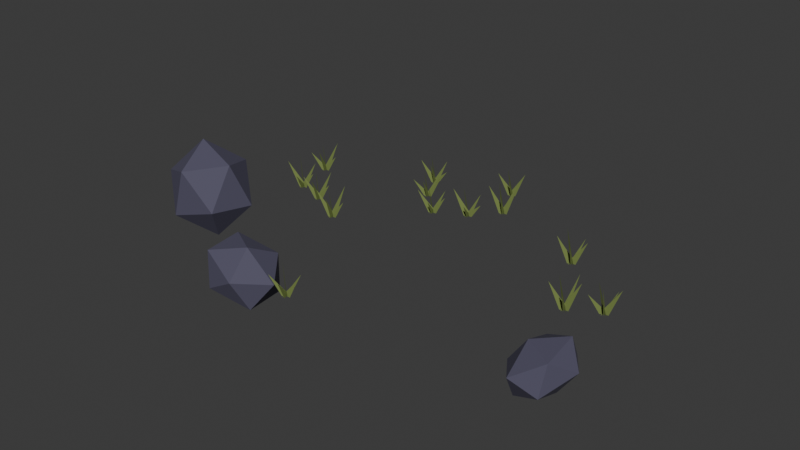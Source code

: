 # Source: Decors.blend  (saved by Blender 4.3.34; exported with 4.5.12 LTS)
import bpy
from mathutils import Matrix  # noqa: F401  (used for matrix-valued properties, if any)

bpy.ops.wm.read_factory_settings(use_empty=True)
scene = bpy.context.scene
scene.name = 'Decors'

# ---- materials (node trees are filled in below, after node groups)
mat_grass = bpy.data.materials.new('Grass')
mat_grass.diffuse_color = (0.1873, 0.2429, 0.06372, 1.0)
mat_stone = bpy.data.materials.new('Stone')
mat_stone.diffuse_color = (0.07829, 0.07324, 0.1193, 1.0)

# ---- material node trees
mat_grass.use_nodes = True; mat_grass.node_tree.nodes.clear()
_N = mat_grass.node_tree.nodes; _L = mat_grass.node_tree.links
n0 = _N.new('ShaderNodeBsdfPrincipled'); n0.name = 'Principled BSDF'; n0.location = (10, 300)
n0.inputs[0].default_value = (0.1873, 0.2429, 0.06372, 1.0)
n0.inputs[2].default_value = 0.83
n0.inputs[27].default_value = (0.1873, 0.2429, 0.06372, 1.0)
n1 = _N.new('ShaderNodeOutputMaterial'); n1.name = 'Material Output'; n1.location = (300, 300)
_L.new(n0.outputs[0], n1.inputs[0])
n1.is_active_output = True
mat_stone.use_nodes = True; mat_stone.node_tree.nodes.clear()
_N = mat_stone.node_tree.nodes; _L = mat_stone.node_tree.links
n0 = _N.new('ShaderNodeBsdfPrincipled'); n0.name = 'Principled BSDF'; n0.location = (10, 300)
n0.inputs[0].default_value = (0.07829, 0.07324, 0.1193, 1.0)
n0.inputs[2].default_value = 0.83
n0.inputs[27].default_value = (0.07829, 0.07324, 0.1193, 1.0)
n1 = _N.new('ShaderNodeOutputMaterial'); n1.name = 'Material Output'; n1.location = (300, 300)
_L.new(n0.outputs[0], n1.inputs[0])
n1.is_active_output = True

# ---- world
world_world = bpy.data.worlds.new('World'); scene.world = world_world
world_world.use_nodes = True; world_world.node_tree.nodes.clear()
_N = world_world.node_tree.nodes; _L = world_world.node_tree.links
n0 = _N.new('ShaderNodeOutputWorld'); n0.name = 'World Output'; n0.location = (300, 300)
n1 = _N.new('ShaderNodeBackground'); n1.name = 'Background'; n1.location = (10, 300)
n1.inputs[0].default_value = (0.05088, 0.05088, 0.05088, 1.0)
_L.new(n1.outputs[0], n0.inputs[0])
n0.is_active_output = True
world_world.color = (0.18, 0.18, 0.23)
world_world.sun_shadow_jitter_overblur = 0.0

# ---- meshes
me_grass_00 = bpy.data.meshes.new('Grass_00')
me_grass_00.from_pydata([(-0.1903, -1.925, 0.03), (-0.08032, -1.925, 0.03), (0.06468, -1.925, 0.3201), (-0.1523, -1.977, 0.03), (-0.1183, -1.872, 0.03), (-0.07352, -1.734, 0.2554), (-0.09083, -1.957, 0.03), (-0.1798, -1.892, 0.03), (-0.2971, -1.807, 0.3861), (-0.09083, -1.892, 0.03), (-0.1798, -1.957, 0.03), (-0.2971, -2.042, 0.3126), (-0.1523, -1.872, 0.03), (-0.1183, -1.977, 0.03), (-0.07352, -2.115, 0.3091)], [], [(0, 1, 2), (3, 4, 5), (6, 7, 8), (9, 10, 11), (12, 13, 14)])
me_grass_00.materials.append(mat_grass)
me_grass_00.update()
me_grass_02 = bpy.data.meshes.new('Grass_02')
me_grass_02.from_pydata([(-0.6064, 1.213, 0.03), (-0.4964, 1.213, 0.03), (-0.3514, 1.213, 0.3298), (-0.5684, 1.161, 0.03), (-0.5344, 1.266, 0.03), (-0.4896, 1.404, 0.3285), (-0.5069, 1.181, 0.03), (-0.5959, 1.246, 0.03), (-0.7132, 1.331, 0.305), (-0.5069, 1.246, 0.03), (-0.5959, 1.181, 0.03), (-0.7132, 1.096, 0.268), (-0.5684, 1.266, 0.03), (-0.5344, 1.161, 0.03), (-0.4896, 1.023, 0.3325)], [], [(0, 1, 2), (3, 4, 5), (6, 7, 8), (9, 10, 11), (12, 13, 14)])
me_grass_02.materials.append(mat_grass)
me_grass_02.update()
me_grass_05 = bpy.data.meshes.new('Grass_05')
me_grass_05.from_pydata([(-0.8008, 1.62, 0.03), (-0.6908, 1.62, 0.03), (-0.5458, 1.62, 0.2401), (-0.7628, 1.567, 0.03), (-0.7288, 1.672, 0.03), (-0.684, 1.81, 0.3031), (-0.7013, 1.587, 0.03), (-0.7903, 1.652, 0.03), (-0.9076, 1.737, 0.3346), (-0.7013, 1.652, 0.03), (-0.7903, 1.587, 0.03), (-0.9076, 1.502, 0.3676), (-0.7628, 1.672, 0.03), (-0.7288, 1.567, 0.03), (-0.684, 1.429, 0.384)], [], [(0, 1, 2), (3, 4, 5), (6, 7, 8), (9, 10, 11), (12, 13, 14)])
me_grass_05.materials.append(mat_grass)
me_grass_05.update()
me_grass_06 = bpy.data.meshes.new('Grass_06')
me_grass_06.from_pydata([(-2.11, 0.3308, 0.03), (-2.0, 0.3308, 0.03), (-1.855, 0.3308, 0.287), (-2.072, 0.2785, 0.03), (-2.038, 0.3831, 0.03), (-1.993, 0.521, 0.3441), (-2.01, 0.2985, 0.03), (-2.099, 0.3631, 0.03), (-2.216, 0.4483, 0.4383), (-2.01, 0.3631, 0.03), (-2.099, 0.2985, 0.03), (-2.216, 0.2132, 0.4151), (-2.072, 0.3831, 0.03), (-2.038, 0.2785, 0.03), (-1.993, 0.1406, 0.2773)], [], [(0, 1, 2), (3, 4, 5), (6, 7, 8), (9, 10, 11), (12, 13, 14)])
me_grass_06.materials.append(mat_grass)
me_grass_06.update()
me_grass_07 = bpy.data.meshes.new('Grass_07')
me_grass_07.from_pydata([(1.916, 0.837, 0.03), (2.026, 0.837, 0.03), (2.171, 0.837, 0.3792), (1.954, 0.7847, 0.03), (1.988, 0.8893, 0.03), (2.033, 1.027, 0.3137), (2.016, 0.8047, 0.03), (1.927, 0.8693, 0.03), (1.81, 0.9545, 0.4201), (2.016, 0.8693, 0.03), (1.927, 0.8047, 0.03), (1.81, 0.7194, 0.4053), (1.954, 0.8893, 0.03), (1.988, 0.7847, 0.03), (2.033, 0.6468, 0.388)], [], [(0, 1, 2), (3, 4, 5), (6, 7, 8), (9, 10, 11), (12, 13, 14)])
me_grass_07.materials.append(mat_grass)
me_grass_07.update()
me_grass_08 = bpy.data.meshes.new('Grass_08')
me_grass_08.from_pydata([(0.1827, 1.065, 0.03), (0.2927, 1.065, 0.03), (0.4377, 1.065, 0.2454), (0.2207, 1.012, 0.03), (0.2546, 1.117, 0.03), (0.2995, 1.255, 0.2939), (0.2821, 1.032, 0.03), (0.1932, 1.097, 0.03), (0.07585, 1.182, 0.3445), (0.2821, 1.097, 0.03), (0.1932, 1.032, 0.03), (0.07585, 0.9472, 0.4269), (0.2207, 1.117, 0.03), (0.2546, 1.012, 0.03), (0.2995, 0.8746, 0.256)], [], [(0, 1, 2), (3, 4, 5), (6, 7, 8), (9, 10, 11), (12, 13, 14)])
me_grass_08.materials.append(mat_grass)
me_grass_08.update()
me_grass_09 = bpy.data.meshes.new('Grass_09')
me_grass_09.from_pydata([(-2.266, 0.9491, 0.03), (-2.156, 0.9491, 0.03), (-2.011, 0.9491, 0.2828), (-2.228, 0.8968, 0.03), (-2.194, 1.001, 0.03), (-2.149, 1.139, 0.3932), (-2.167, 0.9168, 0.03), (-2.256, 0.9815, 0.03), (-2.373, 1.067, 0.3488), (-2.167, 0.9815, 0.03), (-2.256, 0.9168, 0.03), (-2.373, 0.8316, 0.2937), (-2.228, 1.001, 0.03), (-2.194, 0.8968, 0.03), (-2.149, 0.7589, 0.3843)], [], [(0, 1, 2), (3, 4, 5), (6, 7, 8), (9, 10, 11), (12, 13, 14)])
me_grass_09.materials.append(mat_grass)
me_grass_09.update()
me_grass_10 = bpy.data.meshes.new('Grass_10')
me_grass_10.from_pydata([(2.821, 0.07216, 0.03), (2.931, 0.07216, 0.03), (3.076, 0.07216, 0.4094), (2.859, 0.01985, 0.03), (2.893, 0.1245, 0.03), (2.937, 0.2624, 0.2634), (2.92, 0.03983, 0.03), (2.831, 0.1045, 0.03), (2.714, 0.1897, 0.3335), (2.92, 0.1045, 0.03), (2.831, 0.03983, 0.03), (2.714, -0.04539, 0.2787), (2.859, 0.1245, 0.03), (2.893, 0.01985, 0.03), (2.937, -0.118, 0.4508)], [], [(0, 1, 2), (3, 4, 5), (6, 7, 8), (9, 10, 11), (12, 13, 14)])
me_grass_10.materials.append(mat_grass)
me_grass_10.update()
me_grass_11 = bpy.data.meshes.new('Grass_11')
me_grass_11.from_pydata([(-1.173, -0.09124, 0.03), (-1.063, -0.09124, 0.03), (-0.9184, -0.09124, 0.2948), (-1.135, -0.1436, 0.03), (-1.101, -0.03894, 0.03), (-1.057, 0.09897, 0.4266), (-1.074, -0.1236, 0.03), (-1.163, -0.05892, 0.03), (-1.28, 0.02631, 0.3404), (-1.074, -0.05892, 0.03), (-1.163, -0.1236, 0.03), (-1.28, -0.2088, 0.4163), (-1.135, -0.03894, 0.03), (-1.101, -0.1436, 0.03), (-1.057, -0.2815, 0.3869)], [], [(0, 1, 2), (3, 4, 5), (6, 7, 8), (9, 10, 11), (12, 13, 14)])
me_grass_11.materials.append(mat_grass)
me_grass_11.update()
me_grass_12 = bpy.data.meshes.new('Grass_12')
me_grass_12.from_pydata([(2.426, -0.1362, 0.03), (2.536, -0.1362, 0.03), (2.681, -0.1362, 0.449), (2.464, -0.1885, 0.03), (2.498, -0.08387, 0.03), (2.543, 0.05403, 0.4361), (2.526, -0.1685, 0.03), (2.437, -0.1039, 0.03), (2.32, -0.01862, 0.3748), (2.526, -0.1039, 0.03), (2.437, -0.1685, 0.03), (2.32, -0.2537, 0.3982), (2.464, -0.08387, 0.03), (2.498, -0.1885, 0.03), (2.543, -0.3264, 0.3511)], [], [(0, 1, 2), (3, 4, 5), (6, 7, 8), (9, 10, 11), (12, 13, 14)])
me_grass_12.materials.append(mat_grass)
me_grass_12.update()
me_grass_15 = bpy.data.meshes.new('Grass_15')
me_grass_15.from_pydata([(-1.682, 0.188, 0.03), (-1.572, 0.188, 0.03), (-1.427, 0.188, 0.2944), (-1.644, 0.1357, 0.03), (-1.61, 0.2403, 0.03), (-1.565, 0.3782, 0.3803), (-1.583, 0.1557, 0.03), (-1.672, 0.2203, 0.03), (-1.789, 0.3056, 0.4085), (-1.583, 0.2203, 0.03), (-1.672, 0.1557, 0.03), (-1.789, 0.07046, 0.3547), (-1.644, 0.2403, 0.03), (-1.61, 0.1357, 0.03), (-1.565, -0.002198, 0.3779)], [], [(0, 1, 2), (3, 4, 5), (6, 7, 8), (9, 10, 11), (12, 13, 14)])
me_grass_15.materials.append(mat_grass)
me_grass_15.update()
me_grass_16 = bpy.data.meshes.new('Grass_16')
me_grass_16.from_pydata([(-0.2388, 0.8492, 0.03), (-0.1288, 0.8492, 0.03), (0.01625, 0.8492, 0.3029), (-0.2008, 0.7969, 0.03), (-0.1668, 0.9015, 0.03), (-0.122, 1.039, 0.2998), (-0.1393, 0.8169, 0.03), (-0.2283, 0.8816, 0.03), (-0.3456, 0.9668, 0.3103), (-0.1393, 0.8816, 0.03), (-0.2283, 0.8169, 0.03), (-0.3456, 0.7317, 0.3588), (-0.2008, 0.9015, 0.03), (-0.1668, 0.7969, 0.03), (-0.122, 0.659, 0.2704)], [], [(0, 1, 2), (3, 4, 5), (6, 7, 8), (9, 10, 11), (12, 13, 14)])
me_grass_16.materials.append(mat_grass)
me_grass_16.update()
me_grass_17 = bpy.data.meshes.new('Grass_17')
me_grass_17.from_pydata([(0.2663, 1.955, 0.03), (0.3763, 1.955, 0.03), (0.5213, 1.955, 0.3954), (0.3043, 1.903, 0.03), (0.3383, 2.008, 0.03), (0.3831, 2.146, 0.2541), (0.3658, 1.923, 0.03), (0.2768, 1.988, 0.03), (0.1595, 2.073, 0.3297), (0.3658, 1.988, 0.03), (0.2768, 1.923, 0.03), (0.1595, 1.838, 0.3594), (0.3043, 2.008, 0.03), (0.3383, 1.903, 0.03), (0.3831, 1.765, 0.3315)], [], [(0, 1, 2), (3, 4, 5), (6, 7, 8), (9, 10, 11), (12, 13, 14)])
me_grass_17.materials.append(mat_grass)
me_grass_17.update()
me_grass_18 = bpy.data.meshes.new('Grass_18')
me_grass_18.from_pydata([(0.4943, 1.422, 0.03), (0.6043, 1.422, 0.03), (0.7493, 1.422, 0.4391), (0.5323, 1.37, 0.03), (0.5663, 1.475, 0.03), (0.6111, 1.613, 0.3685), (0.5938, 1.39, 0.03), (0.5048, 1.455, 0.03), (0.3875, 1.54, 0.393), (0.5938, 1.455, 0.03), (0.5048, 1.39, 0.03), (0.3875, 1.305, 0.4285), (0.5323, 1.475, 0.03), (0.5663, 1.37, 0.03), (0.6111, 1.232, 0.4084)], [], [(0, 1, 2), (3, 4, 5), (6, 7, 8), (9, 10, 11), (12, 13, 14)])
me_grass_18.materials.append(mat_grass)
me_grass_18.update()
me_icosphere_023 = bpy.data.meshes.new('Icosphere.023')
me_icosphere_023.from_pydata([(0.0, 0.0, -1.0), (0.7236, -0.5257, -0.4472), (-0.2764, -0.8506, -0.4472), (-0.8944, 0.0, -0.4472), (-0.2764, 0.8506, -0.4472), (0.7236, 0.5257, -0.4472), (0.2764, -0.8506, 0.4472), (-0.7236, -0.5257, 0.4472), (-0.7236, 0.5257, 0.4472), (0.2764, 0.8506, 0.4472), (0.8944, 0.0, 0.4472), (0.0, 0.0, 1.0)], [], [(0, 1, 2), (1, 0, 5), (0, 2, 3), (0, 3, 4), (0, 4, 5), (1, 5, 10), (2, 1, 6), (3, 2, 7), (4, 3, 8), (5, 4, 9), (1, 10, 6), (2, 6, 7), (3, 7, 8), (4, 8, 9), (5, 9, 10), (6, 10, 11), (7, 6, 11), (8, 7, 11), (9, 8, 11), (10, 9, 11)])
_uv = me_icosphere_023.uv_layers.new(name='UVMap')
_uv.uv.foreach_set('vector', [0.1818, 0.0, 0.2727, 0.1575, 0.09091, 0.1575, 0.2727, 0.1575, 0.3636, 0.0, 0.4545, 0.1575, 0.9091, 0.0, 1.0, 0.1575, 0.8182, 0.1575, 0.7273, 0.0, 0.8182, 0.1575, 0.6364, 0.1575, 0.5455, 0.0, 0.6364, 0.1575, 0.4545, 0.1575, 0.2727, 0.1575, 0.4545, 0.1575, 0.3636, 0.3149, 0.09091, 0.1575, 0.2727, 0.1575, 0.1818, 0.3149, 0.8182, 0.1575, 1.0, 0.1575, 0.9091, 0.3149, 0.6364, 0.1575, 0.8182, 0.1575, 0.7273, 0.3149, 0.4545, 0.1575, 0.6364, 0.1575, 0.5455, 0.3149, 0.2727, 0.1575, 0.3636, 0.3149, 0.1818, 0.3149, 0.09091, 0.1575, 0.1818, 0.3149, 0.0, 0.3149, 0.8182, 0.1575, 0.9091, 0.3149, 0.7273, 0.3149, 0.6364, 0.1575, 0.7273, 0.3149, 0.5455, 0.3149, 0.4545, 0.1575, 0.5455, 0.3149, 0.3636, 0.3149, 0.1818, 0.3149, 0.3636, 0.3149, 0.2727, 0.4724, 0.0, 0.3149, 0.1818, 0.3149, 0.09091, 0.4724, 0.7273, 0.3149, 0.9091, 0.3149, 0.8182, 0.4724, 0.5455, 0.3149, 0.7273, 0.3149, 0.6364, 0.4724, 0.3636, 0.3149, 0.5455, 0.3149, 0.4545, 0.4724])
me_icosphere_023.materials.append(mat_stone)
me_icosphere_023.update()
me_icosphere_024 = bpy.data.meshes.new('Icosphere.024')
me_icosphere_024.from_pydata([(0.0, 0.0, -1.0), (0.7236, -0.5257, -0.4472), (-0.2764, -0.8506, -0.4472), (-0.8944, 0.0, -0.4472), (-0.2764, 0.8506, -0.4472), (0.7236, 0.5257, -0.4472), (0.2764, -0.8506, 0.4472), (-0.7236, -0.5257, 0.4472), (-0.7236, 0.5257, 0.4472), (0.2764, 0.8506, 0.4472), (0.8944, 0.0, 0.4472), (0.0, 0.0, 1.0)], [], [(0, 1, 2), (1, 0, 5), (0, 2, 3), (0, 3, 4), (0, 4, 5), (1, 5, 10), (2, 1, 6), (3, 2, 7), (4, 3, 8), (5, 4, 9), (1, 10, 6), (2, 6, 7), (3, 7, 8), (4, 8, 9), (5, 9, 10), (6, 10, 11), (7, 6, 11), (8, 7, 11), (9, 8, 11), (10, 9, 11)])
_uv = me_icosphere_024.uv_layers.new(name='UVMap')
_uv.uv.foreach_set('vector', [0.1818, 0.0, 0.2727, 0.1575, 0.09091, 0.1575, 0.2727, 0.1575, 0.3636, 0.0, 0.4545, 0.1575, 0.9091, 0.0, 1.0, 0.1575, 0.8182, 0.1575, 0.7273, 0.0, 0.8182, 0.1575, 0.6364, 0.1575, 0.5455, 0.0, 0.6364, 0.1575, 0.4545, 0.1575, 0.2727, 0.1575, 0.4545, 0.1575, 0.3636, 0.3149, 0.09091, 0.1575, 0.2727, 0.1575, 0.1818, 0.3149, 0.8182, 0.1575, 1.0, 0.1575, 0.9091, 0.3149, 0.6364, 0.1575, 0.8182, 0.1575, 0.7273, 0.3149, 0.4545, 0.1575, 0.6364, 0.1575, 0.5455, 0.3149, 0.2727, 0.1575, 0.3636, 0.3149, 0.1818, 0.3149, 0.09091, 0.1575, 0.1818, 0.3149, 0.0, 0.3149, 0.8182, 0.1575, 0.9091, 0.3149, 0.7273, 0.3149, 0.6364, 0.1575, 0.7273, 0.3149, 0.5455, 0.3149, 0.4545, 0.1575, 0.5455, 0.3149, 0.3636, 0.3149, 0.1818, 0.3149, 0.3636, 0.3149, 0.2727, 0.4724, 0.0, 0.3149, 0.1818, 0.3149, 0.09091, 0.4724, 0.7273, 0.3149, 0.9091, 0.3149, 0.8182, 0.4724, 0.5455, 0.3149, 0.7273, 0.3149, 0.6364, 0.4724, 0.3636, 0.3149, 0.5455, 0.3149, 0.4545, 0.4724])
me_icosphere_024.materials.append(mat_stone)
me_icosphere_024.update()
me_icosphere_025 = bpy.data.meshes.new('Icosphere.025')
me_icosphere_025.from_pydata([(0.0, 0.0, -1.0), (0.7236, -0.5257, -0.4472), (-0.2764, -0.8506, -0.4472), (-0.8944, 0.0, -0.4472), (-0.2764, 0.8506, -0.4472), (0.7236, 0.5257, -0.4472), (0.2764, -0.8506, 0.4472), (-0.7236, -0.5257, 0.4472), (-0.7236, 0.5257, 0.4472), (0.2764, 0.8506, 0.4472), (0.8944, 0.0, 0.4472), (0.0, 0.0, 1.0)], [], [(0, 1, 2), (1, 0, 5), (0, 2, 3), (0, 3, 4), (0, 4, 5), (1, 5, 10), (2, 1, 6), (3, 2, 7), (4, 3, 8), (5, 4, 9), (1, 10, 6), (2, 6, 7), (3, 7, 8), (4, 8, 9), (5, 9, 10), (6, 10, 11), (7, 6, 11), (8, 7, 11), (9, 8, 11), (10, 9, 11)])
_uv = me_icosphere_025.uv_layers.new(name='UVMap')
_uv.uv.foreach_set('vector', [0.1818, 0.0, 0.2727, 0.1575, 0.09091, 0.1575, 0.2727, 0.1575, 0.3636, 0.0, 0.4545, 0.1575, 0.9091, 0.0, 1.0, 0.1575, 0.8182, 0.1575, 0.7273, 0.0, 0.8182, 0.1575, 0.6364, 0.1575, 0.5455, 0.0, 0.6364, 0.1575, 0.4545, 0.1575, 0.2727, 0.1575, 0.4545, 0.1575, 0.3636, 0.3149, 0.09091, 0.1575, 0.2727, 0.1575, 0.1818, 0.3149, 0.8182, 0.1575, 1.0, 0.1575, 0.9091, 0.3149, 0.6364, 0.1575, 0.8182, 0.1575, 0.7273, 0.3149, 0.4545, 0.1575, 0.6364, 0.1575, 0.5455, 0.3149, 0.2727, 0.1575, 0.3636, 0.3149, 0.1818, 0.3149, 0.09091, 0.1575, 0.1818, 0.3149, 0.0, 0.3149, 0.8182, 0.1575, 0.9091, 0.3149, 0.7273, 0.3149, 0.6364, 0.1575, 0.7273, 0.3149, 0.5455, 0.3149, 0.4545, 0.1575, 0.5455, 0.3149, 0.3636, 0.3149, 0.1818, 0.3149, 0.3636, 0.3149, 0.2727, 0.4724, 0.0, 0.3149, 0.1818, 0.3149, 0.09091, 0.4724, 0.7273, 0.3149, 0.9091, 0.3149, 0.8182, 0.4724, 0.5455, 0.3149, 0.7273, 0.3149, 0.6364, 0.4724, 0.3636, 0.3149, 0.5455, 0.3149, 0.4545, 0.4724])
me_icosphere_025.materials.append(mat_stone)
me_icosphere_025.update()

# ---- objects
ob_props = bpy.data.objects.new('Props', None)
ob_grass_00 = bpy.data.objects.new('Grass_00', me_grass_00)
ob_grass_02 = bpy.data.objects.new('Grass_02', me_grass_02)
ob_grass_05 = bpy.data.objects.new('Grass_05', me_grass_05)
ob_grass_06 = bpy.data.objects.new('Grass_06', me_grass_06)
ob_grass_07 = bpy.data.objects.new('Grass_07', me_grass_07)
ob_grass_08 = bpy.data.objects.new('Grass_08', me_grass_08)
ob_grass_09 = bpy.data.objects.new('Grass_09', me_grass_09)
ob_grass_10 = bpy.data.objects.new('Grass_10', me_grass_10)
ob_grass_11 = bpy.data.objects.new('Grass_11', me_grass_11)
ob_grass_12 = bpy.data.objects.new('Grass_12', me_grass_12)
ob_grass_15 = bpy.data.objects.new('Grass_15', me_grass_15)
ob_grass_16 = bpy.data.objects.new('Grass_16', me_grass_16)
ob_grass_17 = bpy.data.objects.new('Grass_17', me_grass_17)
ob_grass_18 = bpy.data.objects.new('Grass_18', me_grass_18)
ob_rock_0 = bpy.data.objects.new('Rock_0', me_icosphere_023)
ob_rock_1 = bpy.data.objects.new('Rock_1', me_icosphere_024)
ob_rock_2 = bpy.data.objects.new('Rock_2', me_icosphere_025)

# ---- transforms, parenting, visibility, modifiers, constraints
ob_props.location = (0.0, 0.0, 0.0)
ob_grass_00.parent = ob_props
ob_grass_00.location = (0.0, 0.0, 0.0)
ob_grass_02.parent = ob_props
ob_grass_02.location = (0.0, 0.0, 0.0)
ob_grass_05.parent = ob_props
ob_grass_05.location = (0.0, 0.0, 0.0)
ob_grass_06.parent = ob_props
ob_grass_06.location = (0.0, 0.0, 0.0)
ob_grass_07.parent = ob_props
ob_grass_07.location = (0.0, 0.0, 0.0)
ob_grass_08.parent = ob_props
ob_grass_08.location = (0.0, 0.0, 0.0)
ob_grass_09.parent = ob_props
ob_grass_09.location = (0.0, 0.0, 0.0)
ob_grass_10.parent = ob_props
ob_grass_10.location = (0.0, 0.0, 0.0)
ob_grass_11.parent = ob_props
ob_grass_11.location = (0.0, 0.0, 0.0)
ob_grass_12.parent = ob_props
ob_grass_12.location = (0.0, 0.0, 0.0)
ob_grass_15.parent = ob_props
ob_grass_15.location = (0.0, 0.0, 0.0)
ob_grass_16.parent = ob_props
ob_grass_16.location = (0.0, 0.0, 0.0)
ob_grass_17.parent = ob_props
ob_grass_17.location = (0.0, 0.0, 0.0)
ob_grass_18.parent = ob_props
ob_grass_18.location = (0.0, 0.0, 0.0)
ob_rock_0.parent = ob_props
ob_rock_0.location = (-2.55, -0.9, 0.32)
ob_rock_0.rotation_euler = (0.2557, 0.1926, 3.623)
ob_rock_0.scale = (0.6, 0.53, 0.65)
ob_rock_1.parent = ob_props
ob_rock_1.location = (-0.75, -2.0, 0.18)
ob_rock_1.rotation_euler = (0.1274, 0.3544, 0.01063)
ob_rock_1.scale = (0.54, 0.45, 0.4)
ob_rock_2.parent = ob_props
ob_rock_2.location = (3.0, -1.38, 0.15)
ob_rock_2.rotation_euler = (0.4628, 0.2692, 4.52)
ob_rock_2.scale = (0.48, 0.42, 0.33)

# ---- collection membership
scene.collection.objects.link(ob_props)
scene.collection.objects.link(ob_grass_00)
scene.collection.objects.link(ob_grass_02)
scene.collection.objects.link(ob_grass_05)
scene.collection.objects.link(ob_grass_06)
scene.collection.objects.link(ob_grass_07)
scene.collection.objects.link(ob_grass_08)
scene.collection.objects.link(ob_grass_09)
scene.collection.objects.link(ob_grass_10)
scene.collection.objects.link(ob_grass_11)
scene.collection.objects.link(ob_grass_12)
scene.collection.objects.link(ob_grass_15)
scene.collection.objects.link(ob_grass_16)
scene.collection.objects.link(ob_grass_17)
scene.collection.objects.link(ob_grass_18)
scene.collection.objects.link(ob_rock_0)
scene.collection.objects.link(ob_rock_1)
scene.collection.objects.link(ob_rock_2)

# ---- scene / render settings (as saved in the file)
scene.frame_start = 1; scene.frame_end = 250; scene.frame_set(1)
scene.render.engine = 'BLENDER_EEVEE_NEXT'
scene.render.image_settings.exr_codec = 'NONE'
scene.render.simplify_subdivision_render = 0
scene.render.simplify_child_particles_render = 0.0
scene.eevee.use_volume_custom_range = False
scene.eevee.use_fast_gi = False
scene.eevee.use_shadows = False
scene.view_settings.white_balance_temperature = 0.0
scene.view_settings.white_balance_tint = 0.0
scene.view_settings.white_balance_whitepoint = (2.97, 0.5193, -0.0414)
bpy.context.view_layer.update()

# ---- added for rendering (the .blend has no active camera and no usable light): camera, sun
cam_auto = bpy.data.cameras.new('AutoCamera')
cam_auto.lens = 50.0
cam_auto.sensor_width = 36.0
cam_auto.clip_end = 1000.0
ob_auto_camera = bpy.data.objects.new('AutoCamera', cam_auto)
scene.collection.objects.link(ob_auto_camera)
ob_auto_camera.location = (7.9165, -9.54671, 6.58837)
ob_auto_camera.rotation_euler = (1.09748, -7.21219e-08, 0.694738)
scene.camera = ob_auto_camera
light_auto_sun = bpy.data.lights.new('AutoSun', 'SUN')
light_auto_sun.energy = 3.0
light_auto_sun.angle = 0.0523599
ob_auto_sun = bpy.data.objects.new('AutoSun', light_auto_sun)
scene.collection.objects.link(ob_auto_sun)
ob_auto_sun.rotation_euler = (0.872665, 0.174533, 0.523599)
bpy.context.view_layer.update()
